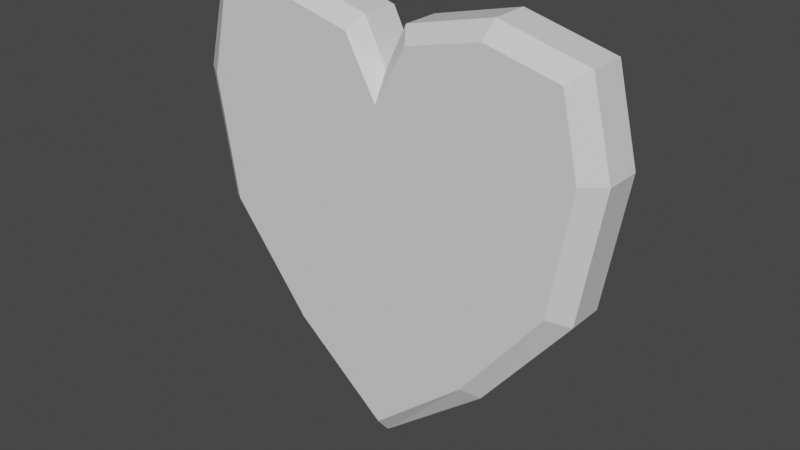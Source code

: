 # Source: heart.blend  (saved by Blender 2.81.16; exported with 4.5.12 LTS)
import bpy
from mathutils import Matrix  # noqa: F401  (used for matrix-valued properties, if any)

bpy.ops.wm.read_factory_settings(use_empty=True)
scene = bpy.context.scene
scene.name = 'Scene'

# ---- collections
col_collection = bpy.data.collections.new('Collection'); scene.collection.children.link(col_collection)

# ---- materials (node trees are filled in below, after node groups)
mat_material = bpy.data.materials.new('Material')
mat_material.alpha_threshold = 0.0
mat_material.use_transparent_shadow = False
mat_material.line_color = (0.0, 0.0, 0.0, 1.0)

# ---- material node trees
mat_material.use_nodes = True; mat_material.node_tree.nodes.clear()
_N = mat_material.node_tree.nodes; _L = mat_material.node_tree.links
n0 = _N.new('ShaderNodeOutputMaterial'); n0.name = 'Material Output'; n0.location = (300, 300)
n1 = _N.new('ShaderNodeBsdfPrincipled'); n1.name = 'Principled BSDF'; n1.location = (10, 300)
n1.distribution = 'GGX'
n1.subsurface_method = 'BURLEY'
n1.inputs[2].default_value = 0.4
n1.inputs[3].default_value = 1.45
n1.inputs[27].default_value = (0.0, 0.0, 0.0, 1.0)
n1.inputs[28].default_value = 1.0
_L.new(n1.outputs[0], n0.inputs[0])
n0.is_active_output = True

# ---- world
world_world = bpy.data.worlds.new('World'); scene.world = world_world
world_world.use_nodes = True; world_world.node_tree.nodes.clear()
_N = world_world.node_tree.nodes; _L = world_world.node_tree.links
n0 = _N.new('ShaderNodeOutputWorld'); n0.name = 'World Output'; n0.location = (300, 300)
n1 = _N.new('ShaderNodeBackground'); n1.name = 'Background'; n1.location = (10, 300)
n1.inputs[0].default_value = (0.05088, 0.05088, 0.05088, 1.0)
_L.new(n1.outputs[0], n0.inputs[0])
n0.is_active_output = True
world_world.color = (0.05088, 0.05088, 0.05088)
world_world.use_sun_shadow = False
world_world.sun_shadow_jitter_overblur = 0.0

# ---- meshes
me_cube = bpy.data.meshes.new('Cube')
me_cube.from_pydata([(0.36, -0.034, -0.04), (0.36, -0.034, 0.36), (0.04, -0.034, 0.36), (0.36, 0.034, -0.04), (0.2, -0.034, 0.4), (0.4, -0.034, 0.2), (0.2, -0.034, -0.24), (0.36, 0.034, 0.36), (-0.36, -0.034, -0.04), (-0.36, -0.034, 0.36), (-0.04, -0.034, 0.36), (0.0, -0.034, -0.4), (-0.2, -0.034, 0.4), (-0.4, -0.034, 0.2), (-0.2, -0.034, -0.24), (0.0, -0.034, 0.28), (0.04, 0.034, 0.36), (0.2, 0.034, 0.4), (0.4, 0.034, 0.2), (0.2, 0.034, -0.24), (-0.36, 0.034, -0.04), (-0.36, 0.034, 0.36), (-0.04, 0.034, 0.36), (0.0, 0.034, -0.4), (-0.2, 0.034, 0.4), (-0.4, 0.034, 0.2), (-0.2, 0.034, -0.24), (0.0, 0.034, 0.28), (0.3252, -0.06, -0.02767), (0.3302, -0.06, 0.3375), (0.05827, -0.06, 0.3356), (0.1957, -0.06, 0.3698), (0.3621, -0.06, 0.1988), (0.1755, -0.06, -0.2193), (-0.3252, -0.06, -0.02767), (-0.3302, -0.06, 0.3375), (-0.05827, -0.06, 0.3356), (0.0, -0.06, -0.3677), (-0.1957, -0.06, 0.3698), (-0.3621, -0.06, 0.1988), (-0.1755, -0.06, -0.2193), (0.0, -0.06, 0.2299), (0.3324, 0.06, -0.02767), (0.3375, 0.06, 0.3375), (0.05956, 0.06, 0.3356), (0.2, 0.06, 0.3698), (0.3701, 0.06, 0.1988), (0.1793, 0.06, -0.2193), (-0.3324, 0.06, -0.02767), (-0.3375, 0.06, 0.3375), (-0.05956, 0.06, 0.3356), (0.0, 0.06, -0.3677), (-0.2, 0.06, 0.3698), (-0.3701, 0.06, 0.1988), (-0.1793, 0.06, -0.2193), (0.0, 0.06, 0.2299)], [], [(4, 2, 30, 31), (10, 12, 38, 36), (14, 11, 37, 40), (0, 5, 32, 28), (13, 8, 34, 39), (1, 4, 31, 29), (12, 9, 35, 38), (2, 15, 41, 30), (11, 6, 33, 37), (7, 18, 46, 43), (15, 10, 36, 41), (6, 0, 28, 33), (8, 14, 40, 34), (25, 21, 49, 53), (16, 17, 45, 44), (24, 22, 50, 52), (23, 26, 54, 51), (17, 7, 43, 45), (18, 3, 42, 46), (20, 25, 53, 48), (21, 24, 52, 49), (27, 16, 44, 55), (19, 23, 51, 47), (22, 27, 55, 50), (14, 8, 20, 26), (0, 6, 19, 3), (10, 15, 27, 22), (6, 11, 23, 19), (15, 2, 16, 27), (9, 12, 24, 21), (4, 1, 7, 17), (8, 13, 25, 20), (5, 0, 3, 18), (11, 14, 26, 23), (12, 10, 22, 24), (2, 4, 17, 16), (13, 9, 21, 25), (1, 5, 18, 7), (33, 40, 37), (40, 33, 41), (34, 40, 41), (41, 33, 28), (39, 34, 41), (41, 32, 31), (41, 28, 32), (35, 39, 38), (30, 41, 31), (31, 32, 29), (38, 39, 41), (38, 41, 36), (9, 13, 39, 35), (5, 1, 29, 32), (47, 51, 54), (54, 55, 47), (48, 55, 54), (55, 42, 47), (53, 55, 48), (55, 45, 46), (55, 46, 42), (49, 52, 53), (44, 45, 55), (45, 43, 46), (52, 55, 53), (52, 50, 55), (26, 20, 48, 54), (3, 19, 47, 42)])
_uv = me_cube.uv_layers.new(name='UVMap')
_uv.uv.foreach_set('vector', [0.0, 0.0, 0.0, 0.0, 0.0, 0.0, 0.0, 0.0, 0.0, 0.0, 0.0, 0.0, 0.0, 0.0, 0.0, 0.0, 0.0, 0.0, 0.0, 0.0, 0.0, 0.0, 0.0, 0.0, 0.0, 0.0, 0.0, 0.0, 0.0, 0.0, 0.0, 0.0, 0.0, 0.0, 0.0, 0.0, 0.0, 0.0, 0.0, 0.0, 0.0, 0.0, 0.0, 0.0, 0.0, 0.0, 0.0, 0.0, 0.0, 0.0, 0.0, 0.0, 0.0, 0.0, 0.0, 0.0, 0.0, 0.0, 0.0, 0.0, 0.0, 0.0, 0.0, 0.0, 0.0, 0.0, 0.0, 0.0, 0.0, 0.0, 0.0, 0.0, 0.0, 0.0, 0.0, 0.0, 0.0, 0.0, 0.0, 0.0, 0.0, 0.0, 0.0, 0.0, 0.0, 0.0, 0.0, 0.0, 0.0, 0.0, 0.0, 0.0, 0.0, 0.0, 0.0, 0.0, 0.0, 0.0, 0.0, 0.0, 0.0, 0.0, 0.0, 0.0, 0.0, 0.0, 0.0, 0.0, 0.0, 0.0, 0.0, 0.0, 0.0, 0.0, 0.0, 0.0, 0.0, 0.0, 0.0, 0.0, 0.0, 0.0, 0.0, 0.0, 0.0, 0.0, 0.0, 0.0, 0.0, 0.0, 0.0, 0.0, 0.0, 0.0, 0.0, 0.0, 0.0, 0.0, 0.0, 0.0, 0.0, 0.0, 0.0, 0.0, 0.0, 0.0, 0.0, 0.0, 0.0, 0.0, 0.0, 0.0, 0.0, 0.0, 0.0, 0.0, 0.0, 0.0, 0.0, 0.0, 0.0, 0.0, 0.0, 0.0, 0.0, 0.0, 0.0, 0.0, 0.0, 0.0, 0.0, 0.0, 0.0, 0.0, 0.0, 0.0, 0.0, 0.0, 0.0, 0.0, 0.0, 0.0, 0.0, 0.0, 0.0, 0.0, 0.0, 0.0, 0.0, 0.0, 0.0, 0.0, 0.0, 0.0, 0.0, 0.0, 0.0, 0.0, 0.0, 0.0, 0.0, 0.0, 0.0, 0.0, 0.0, 0.0, 0.0, 0.0, 0.0, 0.0, 0.0, 0.0, 0.0, 0.0, 0.0, 0.0, 0.0, 0.0, 0.0, 0.0, 0.0, 0.0, 0.0, 0.0, 0.0, 0.0, 0.0, 0.0, 0.0, 0.0, 0.0, 0.0, 0.0, 0.0, 0.0, 0.0, 0.0, 0.0, 0.0, 0.0, 0.0, 0.0, 0.0, 0.0, 0.0, 0.0, 0.0, 0.0, 0.0, 0.0, 0.0, 0.0, 0.0, 0.0, 0.0, 0.0, 0.0, 0.0, 0.0, 0.0, 0.0, 0.0, 0.0, 0.0, 0.0, 0.0, 0.0, 0.0, 0.0, 0.0, 0.0, 0.0, 0.0, 0.0, 0.0, 0.0, 0.0, 0.0, 0.0, 0.0, 0.0, 0.0, 0.0, 0.0, 0.0, 0.0, 0.0, 0.0, 0.0, 0.0, 0.0, 0.0, 0.0, 0.0, 0.0, 0.0, 0.0, 0.0, 0.0, 0.0, 0.0, 0.0, 0.0, 0.0, 0.0, 0.0, 0.0, 0.0, 0.0, 0.0, 0.0, 0.0, 0.0, 0.0, 0.0, 0.0, 0.0, 0.0, 0.0, 0.0, 0.0, 0.0, 0.0, 0.0, 0.0, 0.0, 0.0, 0.0, 0.0, 0.0, 0.0, 0.0, 0.0, 0.0, 0.0, 0.0, 0.0, 0.0, 0.0, 0.0, 0.0, 0.0, 0.0, 0.0, 0.0, 0.0, 0.0, 0.0, 0.0, 0.0, 0.0, 0.0, 0.0, 0.0, 0.0, 0.0, 0.0, 0.0, 0.0, 0.0, 0.0, 0.0, 0.0, 0.0, 0.0, 0.0, 0.0, 0.0, 0.0, 0.0, 0.0, 0.0, 0.0, 0.0, 0.0, 0.0, 0.0, 0.0, 0.0, 0.0, 0.0, 0.0, 0.0, 0.0, 0.0, 0.0, 0.0, 0.0, 0.0, 0.0, 0.0, 0.0, 0.0, 0.0, 0.0, 0.0, 0.0, 0.0, 0.0, 0.0, 0.0, 0.0, 0.0, 0.0, 0.0, 0.0, 0.0, 0.0, 0.0, 0.0, 0.0, 0.0, 0.0, 0.0, 0.0, 0.0, 0.0, 0.0, 0.0, 0.0, 0.0, 0.0, 0.0, 0.0, 0.0, 0.0, 0.0, 0.0, 0.0, 0.0, 0.0, 0.0, 0.0, 0.0, 0.0, 0.0, 0.0, 0.0, 0.0, 0.0, 0.0, 0.0, 0.0, 0.0, 0.0, 0.0, 0.0, 0.0, 0.0, 0.0, 0.0, 0.0, 0.0, 0.0, 0.0, 0.0, 0.0, 0.0, 0.0, 0.0, 0.0, 0.0, 0.0, 0.0, 0.0, 0.0, 0.0, 0.0, 0.0, 0.0, 0.0, 0.0, 0.0, 0.0, 0.0, 0.0, 0.0, 0.0, 0.0, 0.0])
me_cube.materials.append(mat_material)
me_cube.use_remesh_preserve_volume = False
me_cube.use_remesh_preserve_attributes = False
me_cube.use_mirror_vertex_groups = False
me_cube.update()

# ---- objects
ob_heart = bpy.data.objects.new('Heart', me_cube)

# ---- transforms, parenting, visibility, modifiers, constraints
ob_heart.location = (0.0, 0.0, 0.0)
ob_heart.lock_rotations_4d = False
ob_heart.empty_display_type = 'ARROWS'
ob_heart.lineart.crease_threshold = 0.0

# ---- collection membership
col_collection.objects.link(ob_heart)

# ---- scene / render settings (as saved in the file)
scene.frame_start = 1; scene.frame_end = 250; scene.frame_set(1)
scene.render.engine = 'BLENDER_EEVEE_NEXT'
scene.cycles.use_denoising = False
scene.cycles.samples = 128
scene.cycles.sampling_pattern = 'TABULATED_SOBOL'
scene.cycles.use_adaptive_sampling = False
scene.cycles.use_light_tree = False
scene.view_settings.view_transform = 'Filmic'
bpy.context.view_layer.update()

# ---- added for rendering (the .blend has no active camera and no usable light): camera, sun
cam_auto = bpy.data.cameras.new('AutoCamera')
cam_auto.lens = 50.0
cam_auto.sensor_width = 36.0
cam_auto.clip_end = 1000.0
ob_auto_camera = bpy.data.objects.new('AutoCamera', cam_auto)
scene.collection.objects.link(ob_auto_camera)
ob_auto_camera.location = (1.05264, -1.26317, 0.842115)
ob_auto_camera.rotation_euler = (1.09748, -7.21219e-08, 0.694738)
scene.camera = ob_auto_camera
light_auto_sun = bpy.data.lights.new('AutoSun', 'SUN')
light_auto_sun.energy = 3.0
light_auto_sun.angle = 0.0523599
ob_auto_sun = bpy.data.objects.new('AutoSun', light_auto_sun)
scene.collection.objects.link(ob_auto_sun)
ob_auto_sun.rotation_euler = (0.872665, 0.174533, 0.523599)
bpy.context.view_layer.update()
